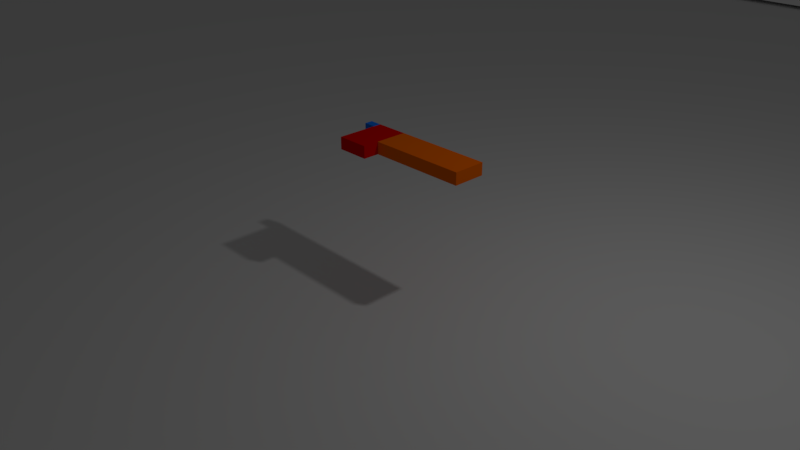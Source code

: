 # Source: Challenge2.blend  (saved by Blender 2.79.0; exported with 4.5.12 LTS)
import bpy
from mathutils import Matrix  # noqa: F401  (used for matrix-valued properties, if any)

bpy.ops.wm.read_factory_settings(use_empty=True)
scene = bpy.context.scene
scene.name = 'Scene'

# ---- collections
col_collection_1 = bpy.data.collections.new('Collection 1'); scene.collection.children.link(col_collection_1)

# ---- materials (node trees are filled in below, after node groups)
mat_orange = bpy.data.materials.new('Orange')
mat_orange.alpha_threshold = 0.0
mat_orange.use_transparent_shadow = False
mat_orange.diffuse_color = (1.0, 0.1622, 0.000324, 1.0)
mat_orange.roughness = 0.5
mat_red = bpy.data.materials.new('Red')
mat_red.alpha_threshold = 0.0
mat_red.use_transparent_shadow = False
mat_red.diffuse_color = (0.8, 0.001116, 0.0, 1.0)
mat_red.roughness = 0.5
mat_blue = bpy.data.materials.new('Blue')
mat_blue.alpha_threshold = 0.0
mat_blue.use_transparent_shadow = False
mat_blue.diffuse_color = (0.005346, 0.2038, 1.0, 1.0)
mat_blue.roughness = 0.5
mat_material_002 = bpy.data.materials.new('Material.002')
mat_material_002.alpha_threshold = 0.0
mat_material_002.use_transparent_shadow = False
mat_material_002.diffuse_color = (1.0, 1.0, 1.0, 1.0)
mat_material_002.roughness = 0.5

# ---- material node trees

# ---- world
world_world = bpy.data.worlds.new('World'); scene.world = world_world
world_world.color = (0.05088, 0.05088, 0.05088)
world_world.use_sun_shadow = False
world_world.sun_shadow_jitter_overblur = 0.0
world_world.cycles.sampling_method = 'MANUAL'

# ---- cameras
cam_camera = bpy.data.cameras.new('Camera')
cam_camera.clip_end = 100.0
cam_camera.lens = 35.0
cam_camera.sensor_width = 32.0
cam_camera.sensor_height = 18.0
cam_camera.ortho_scale = 7.314
cam_camera.dof.focus_distance = 0.0
cam_camera.dof.aperture_fstop = 128.0

# ---- lights
light_lamp = bpy.data.lights.new('Lamp', 'POINT')
light_lamp.transmission_factor = 0.0
light_lamp.cutoff_distance = 30.0
light_lamp.energy = 100.0
light_lamp.shadow_buffer_clip_start = 1.001
light_lamp.shadow_soft_size = 0.1
light_lamp.shadow_maximum_resolution = 0.006
light_lamp.use_absolute_resolution = True

# ---- meshes
me_cube_003 = bpy.data.meshes.new('Cube.003')
me_cube_003.from_pydata([(-0.6, -0.2, -0.075), (-0.6, -0.2, 0.075), (-0.6, 0.2, -0.075), (-0.6, 0.2, 0.075), (0.6, -0.2, -0.075), (0.6, -0.2, 0.075), (0.6, 0.2, -0.075), (0.6, 0.2, 0.075)], [], [(0, 1, 3, 2), (2, 3, 7, 6), (6, 7, 5, 4), (4, 5, 1, 0), (2, 6, 4, 0), (7, 3, 1, 5)])
me_cube_003.materials.append(mat_orange)
me_cube_003.use_remesh_preserve_volume = False
me_cube_003.use_remesh_preserve_attributes = False
me_cube_003.use_mirror_vertex_groups = False
me_cube_003.update()
me_cube_002 = bpy.data.meshes.new('Cube.002')
me_cube_002.from_pydata([(-0.2, -0.3, -0.075), (-0.2, -0.3, 0.075), (-0.2, 0.3, -0.075), (-0.2, 0.3, 0.075), (0.2, -0.3, -0.075), (0.2, -0.3, 0.075), (0.2, 0.3, -0.075), (0.2, 0.3, 0.075)], [], [(0, 1, 3, 2), (2, 3, 7, 6), (6, 7, 5, 4), (4, 5, 1, 0), (2, 6, 4, 0), (7, 3, 1, 5)])
me_cube_002.materials.append(mat_red)
me_cube_002.use_remesh_preserve_volume = False
me_cube_002.use_remesh_preserve_attributes = False
me_cube_002.use_mirror_vertex_groups = False
me_cube_002.update()
me_cube_001 = bpy.data.meshes.new('Cube.001')
me_cube_001.from_pydata([(-0.075, -0.05, -0.075), (-0.075, -0.05, 0.075), (-0.075, 0.05, -0.075), (-0.075, 0.05, 0.075), (0.075, -0.05, -0.075), (0.075, -0.05, 0.075), (0.075, 0.05, -0.075), (0.075, 0.05, 0.075)], [], [(0, 1, 3, 2), (2, 3, 7, 6), (6, 7, 5, 4), (4, 5, 1, 0), (2, 6, 4, 0), (7, 3, 1, 5)])
me_cube_001.materials.append(mat_blue)
me_cube_001.use_remesh_preserve_volume = False
me_cube_001.use_remesh_preserve_attributes = False
me_cube_001.use_mirror_vertex_groups = False
me_cube_001.update()
me_plane = bpy.data.meshes.new('Plane')
me_plane.from_pydata([(-25.0, -30.0, 0.0), (25.0, -30.0, 0.0), (-25.0, 30.0, 0.0), (25.0, 30.0, 0.0), (-25.0, -30.0, 0.1), (25.0, -30.0, 0.1), (-25.0, 30.0, 0.1), (25.0, 30.0, 0.1)], [], [(0, 2, 3, 1), (4, 5, 7, 6), (3, 2, 6, 7), (0, 1, 5, 4), (1, 3, 7, 5), (2, 0, 4, 6)])
me_plane.use_remesh_preserve_volume = False
me_plane.use_remesh_preserve_attributes = False
me_plane.use_mirror_vertex_groups = False
me_plane.update()
me_plane_001 = bpy.data.meshes.new('Plane.001')
me_plane_001.from_pydata([(-5.0, -5.0, 0.0), (5.0, -5.0, 0.0), (-5.0, 5.0, 0.0), (5.0, 5.0, 0.0)], [], [(0, 1, 3, 2)])
me_plane_001.materials.append(mat_material_002)
me_plane_001.use_remesh_preserve_volume = False
me_plane_001.use_remesh_preserve_attributes = False
me_plane_001.use_mirror_vertex_groups = False
me_plane_001.update()

# ---- objects
ob_brick120x40x15 = bpy.data.objects.new('Brick120x40x15', me_cube_003)
ob_brick60x40x15 = bpy.data.objects.new('Brick60x40x15', me_cube_002)
ob_brick15x10x15 = bpy.data.objects.new('Brick15x10x15', me_cube_001)
ob_arena50x60 = bpy.data.objects.new('Arena50x60', me_plane)
ob_lamp = bpy.data.objects.new('Lamp', light_lamp)
ob_camera = bpy.data.objects.new('Camera', cam_camera)
ob_startlocation10x10 = bpy.data.objects.new('StartLocation10x10', me_plane_001)

# ---- transforms, parenting, visibility, modifiers, constraints
ob_brick120x40x15.location = (1.273, -0.2293, 1.763)
ob_brick120x40x15.lineart.crease_threshold = 0.0
ob_brick60x40x15.location = (0.4726, -0.3293, 1.763)
ob_brick60x40x15.lineart.crease_threshold = 0.0
ob_brick15x10x15.location = (0.1976, -0.07932, 1.763)
ob_brick15x10x15.lineart.crease_threshold = 0.0
ob_arena50x60.location = (0.0, 0.0, 0.0)
ob_arena50x60.lineart.crease_threshold = 0.0
ob_lamp.location = (4.076, 1.005, 5.904)
ob_lamp.rotation_euler = (0.6503, 0.05522, 1.866)
ob_lamp.lock_rotations_4d = False
ob_lamp.empty_display_type = 'ARROWS'
ob_lamp.color = (0.0, 0.0, 0.0, 0.0)
ob_lamp.lineart.crease_threshold = 0.0
ob_camera.location = (7.481, -6.508, 5.344)
ob_camera.rotation_euler = (1.109, 0.0, 0.8149)
ob_camera.lock_rotations_4d = False
ob_camera.empty_display_type = 'ARROWS'
ob_camera.color = (0.0, 0.0, 0.0, 0.0)
ob_camera.display_type = 'WIRE'
ob_camera.lineart.crease_threshold = 0.0
ob_startlocation10x10.location = (0.0, 22.26, 0.1928)
ob_startlocation10x10.lineart.crease_threshold = 0.0

# ---- collection membership
col_collection_1.objects.link(ob_brick120x40x15)
col_collection_1.objects.link(ob_brick60x40x15)
col_collection_1.objects.link(ob_brick15x10x15)
col_collection_1.objects.link(ob_arena50x60)
col_collection_1.objects.link(ob_lamp)
col_collection_1.objects.link(ob_camera)
col_collection_1.objects.link(ob_startlocation10x10)

# ---- scene / render settings (as saved in the file)
scene.camera = ob_camera
scene.frame_start = 1; scene.frame_end = 250; scene.frame_set(1)
scene.render.engine = 'BLENDER_EEVEE_NEXT'
scene.render.resolution_percentage = 50
scene.render.dither_intensity = 0.0
scene.cycles.use_denoising = False
scene.cycles.samples = 128
scene.cycles.sampling_pattern = 'TABULATED_SOBOL'
scene.cycles.use_adaptive_sampling = False
scene.cycles.use_light_tree = False
scene.cycles.blur_glossy = 0.0
scene.cycles.sample_clamp_indirect = 0.0
scene.view_settings.view_transform = 'Standard'
bpy.context.view_layer.update()
